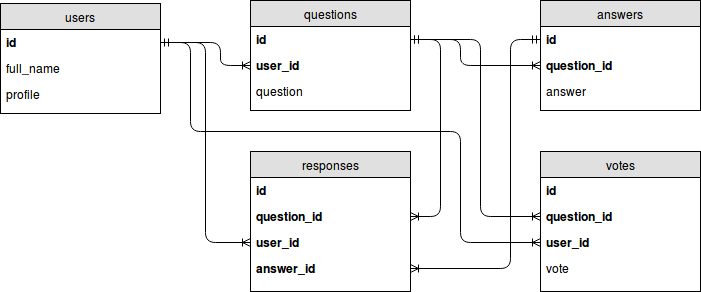

The diagram above was exported from draw.io. Its source (the exported page's mxGraphModel, read from the mxfile embedded in the PNG):
<mxGraphModel dx="876" dy="471" grid="1" gridSize="10" guides="1" tooltips="1" connect="1" arrows="1" fold="1" page="1" pageScale="1" pageWidth="850" pageHeight="1100" background="#ffffff" math="0" shadow="0">
  <root>
    <mxCell id="0" />
    <mxCell id="1" parent="0" />
    <mxCell id="2" value="users" style="swimlane;html=1;fontStyle=0;childLayout=stackLayout;horizontal=1;startSize=26;fillColor=#e0e0e0;horizontalStack=0;resizeParent=1;resizeLast=0;collapsible=1;marginBottom=0;swimlaneFillColor=#ffffff;align=center;" parent="1" vertex="1">
      <mxGeometry x="60" y="82" width="160" height="110" as="geometry" />
    </mxCell>
    <mxCell id="3" value="id" style="text;html=1;strokeColor=none;fillColor=none;spacingLeft=4;spacingRight=4;whiteSpace=wrap;overflow=hidden;rotatable=0;points=[[0,0.5],[1,0.5]];portConstraint=eastwest;fontStyle=1" parent="2" vertex="1">
      <mxGeometry y="26" width="160" height="26" as="geometry" />
    </mxCell>
    <mxCell id="4" value="full_name" style="text;html=1;strokeColor=none;fillColor=none;spacingLeft=4;spacingRight=4;whiteSpace=wrap;overflow=hidden;rotatable=0;points=[[0,0.5],[1,0.5]];portConstraint=eastwest;" parent="2" vertex="1">
      <mxGeometry y="52" width="160" height="26" as="geometry" />
    </mxCell>
    <mxCell id="5" value="profile" style="text;html=1;strokeColor=none;fillColor=none;spacingLeft=4;spacingRight=4;whiteSpace=wrap;overflow=hidden;rotatable=0;points=[[0,0.5],[1,0.5]];portConstraint=eastwest;" parent="2" vertex="1">
      <mxGeometry y="78" width="160" height="26" as="geometry" />
    </mxCell>
    <mxCell id="6" value="questions" style="swimlane;html=1;fontStyle=0;childLayout=stackLayout;horizontal=1;startSize=26;fillColor=#e0e0e0;horizontalStack=0;resizeParent=1;resizeLast=0;collapsible=1;marginBottom=0;swimlaneFillColor=#ffffff;align=center;" parent="1" vertex="1">
      <mxGeometry x="310" y="79" width="160" height="110" as="geometry" />
    </mxCell>
    <mxCell id="7" value="id" style="text;html=1;strokeColor=none;fillColor=none;spacingLeft=4;spacingRight=4;whiteSpace=wrap;overflow=hidden;rotatable=0;points=[[0,0.5],[1,0.5]];portConstraint=eastwest;fontStyle=1" parent="6" vertex="1">
      <mxGeometry y="26" width="160" height="26" as="geometry" />
    </mxCell>
    <mxCell id="9" value="user_id" style="text;html=1;strokeColor=none;fillColor=none;spacingLeft=4;spacingRight=4;whiteSpace=wrap;overflow=hidden;rotatable=0;points=[[0,0.5],[1,0.5]];portConstraint=eastwest;fontStyle=1" parent="6" vertex="1">
      <mxGeometry y="52" width="160" height="26" as="geometry" />
    </mxCell>
    <mxCell id="8" value="question" style="text;html=1;strokeColor=none;fillColor=none;spacingLeft=4;spacingRight=4;whiteSpace=wrap;overflow=hidden;rotatable=0;points=[[0,0.5],[1,0.5]];portConstraint=eastwest;" parent="6" vertex="1">
      <mxGeometry y="78" width="160" height="26" as="geometry" />
    </mxCell>
    <mxCell id="10" value="responses" style="swimlane;html=1;fontStyle=0;childLayout=stackLayout;horizontal=1;startSize=26;fillColor=#e0e0e0;horizontalStack=0;resizeParent=1;resizeLast=0;collapsible=1;marginBottom=0;swimlaneFillColor=#ffffff;align=center;" parent="1" vertex="1">
      <mxGeometry x="310" y="230" width="160" height="140" as="geometry" />
    </mxCell>
    <mxCell id="11" value="id" style="text;html=1;strokeColor=none;fillColor=none;spacingLeft=4;spacingRight=4;whiteSpace=wrap;overflow=hidden;rotatable=0;points=[[0,0.5],[1,0.5]];portConstraint=eastwest;fontStyle=1" parent="10" vertex="1">
      <mxGeometry y="26" width="160" height="26" as="geometry" />
    </mxCell>
    <mxCell id="12" value="question_id" style="text;html=1;strokeColor=none;fillColor=none;spacingLeft=4;spacingRight=4;whiteSpace=wrap;overflow=hidden;rotatable=0;points=[[0,0.5],[1,0.5]];portConstraint=eastwest;fontStyle=1" parent="10" vertex="1">
      <mxGeometry y="52" width="160" height="26" as="geometry" />
    </mxCell>
    <mxCell id="13" value="user_id" style="text;html=1;strokeColor=none;fillColor=none;spacingLeft=4;spacingRight=4;whiteSpace=wrap;overflow=hidden;rotatable=0;points=[[0,0.5],[1,0.5]];portConstraint=eastwest;fontStyle=1" parent="10" vertex="1">
      <mxGeometry y="78" width="160" height="26" as="geometry" />
    </mxCell>
    <mxCell id="25" value="answer_id" style="text;html=1;strokeColor=none;fillColor=none;spacingLeft=4;spacingRight=4;whiteSpace=wrap;overflow=hidden;rotatable=0;points=[[0,0.5],[1,0.5]];portConstraint=eastwest;fontStyle=1" parent="10" vertex="1">
      <mxGeometry y="104" width="160" height="26" as="geometry" />
    </mxCell>
    <mxCell id="14" value="votes" style="swimlane;html=1;fontStyle=0;childLayout=stackLayout;horizontal=1;startSize=26;fillColor=#e0e0e0;horizontalStack=0;resizeParent=1;resizeLast=0;collapsible=1;marginBottom=0;swimlaneFillColor=#ffffff;align=center;" parent="1" vertex="1">
      <mxGeometry x="600" y="230" width="160" height="140" as="geometry" />
    </mxCell>
    <mxCell id="15" value="id" style="text;html=1;strokeColor=none;fillColor=none;spacingLeft=4;spacingRight=4;whiteSpace=wrap;overflow=hidden;rotatable=0;points=[[0,0.5],[1,0.5]];portConstraint=eastwest;fontStyle=1" parent="14" vertex="1">
      <mxGeometry y="26" width="160" height="26" as="geometry" />
    </mxCell>
    <mxCell id="17" value="question_id" style="text;html=1;strokeColor=none;fillColor=none;spacingLeft=4;spacingRight=4;whiteSpace=wrap;overflow=hidden;rotatable=0;points=[[0,0.5],[1,0.5]];portConstraint=eastwest;fontStyle=1" parent="14" vertex="1">
      <mxGeometry y="52" width="160" height="26" as="geometry" />
    </mxCell>
    <mxCell id="16" value="user_id" style="text;html=1;strokeColor=none;fillColor=none;spacingLeft=4;spacingRight=4;whiteSpace=wrap;overflow=hidden;rotatable=0;points=[[0,0.5],[1,0.5]];portConstraint=eastwest;fontStyle=1" parent="14" vertex="1">
      <mxGeometry y="78" width="160" height="26" as="geometry" />
    </mxCell>
    <mxCell id="28" value="vote" style="text;html=1;strokeColor=none;fillColor=none;spacingLeft=4;spacingRight=4;whiteSpace=wrap;overflow=hidden;rotatable=0;points=[[0,0.5],[1,0.5]];portConstraint=eastwest;" parent="14" vertex="1">
      <mxGeometry y="104" width="160" height="26" as="geometry" />
    </mxCell>
    <mxCell id="22" value="" style="edgeStyle=orthogonalEdgeStyle;html=1;endArrow=ERoneToMany;exitX=1;exitY=0.5;entryX=0;entryY=0.5;startArrow=ERmandOne;startFill=0;" parent="1" source="3" target="9" edge="1">
      <mxGeometry width="100" height="100" relative="1" as="geometry">
        <mxPoint x="210" y="340" as="sourcePoint" />
        <mxPoint x="310" y="240" as="targetPoint" />
        <Array as="points">
          <mxPoint x="280" y="121" />
          <mxPoint x="280" y="144" />
        </Array>
      </mxGeometry>
    </mxCell>
    <mxCell id="23" value="" style="edgeStyle=orthogonalEdgeStyle;html=1;endArrow=ERoneToMany;exitX=1;exitY=0.5;entryX=0;entryY=0.5;" parent="1" source="3" target="13" edge="1">
      <mxGeometry width="100" height="100" relative="1" as="geometry">
        <mxPoint x="230" y="300" as="sourcePoint" />
        <mxPoint x="330" y="200" as="targetPoint" />
      </mxGeometry>
    </mxCell>
    <mxCell id="24" value="" style="edgeStyle=orthogonalEdgeStyle;html=1;endArrow=ERoneToMany;exitX=1;exitY=0.5;entryX=1;entryY=0.5;startArrow=ERmandOne;startFill=0;" parent="1" source="7" target="12" edge="1">
      <mxGeometry width="100" height="100" relative="1" as="geometry">
        <mxPoint x="550" y="200" as="sourcePoint" />
        <mxPoint x="650" y="100" as="targetPoint" />
        <Array as="points">
          <mxPoint x="500" y="118" />
          <mxPoint x="500" y="295" />
        </Array>
      </mxGeometry>
    </mxCell>
    <mxCell id="26" value="" style="edgeStyle=orthogonalEdgeStyle;html=1;endArrow=ERoneToMany;exitX=1;exitY=0.5;entryX=0;entryY=0.5;" parent="1" source="3" target="16" edge="1">
      <mxGeometry width="100" height="100" relative="1" as="geometry">
        <mxPoint x="150" y="360" as="sourcePoint" />
        <mxPoint x="250" y="260" as="targetPoint" />
        <Array as="points">
          <mxPoint x="250" y="121" />
          <mxPoint x="250" y="210" />
          <mxPoint x="520" y="210" />
          <mxPoint x="520" y="321" />
        </Array>
      </mxGeometry>
    </mxCell>
    <mxCell id="27" value="" style="edgeStyle=orthogonalEdgeStyle;html=1;endArrow=ERoneToMany;exitX=1;exitY=0.5;entryX=0;entryY=0.5;" parent="1" source="7" target="17" edge="1">
      <mxGeometry width="100" height="100" relative="1" as="geometry">
        <mxPoint x="590" y="380" as="sourcePoint" />
        <mxPoint x="690" y="280" as="targetPoint" />
        <Array as="points">
          <mxPoint x="540" y="118" />
          <mxPoint x="540" y="295" />
        </Array>
      </mxGeometry>
    </mxCell>
    <mxCell id="31" value="answers" style="swimlane;html=1;fontStyle=0;childLayout=stackLayout;horizontal=1;startSize=26;fillColor=#e0e0e0;horizontalStack=0;resizeParent=1;resizeLast=0;collapsible=1;marginBottom=0;swimlaneFillColor=#ffffff;align=center;" vertex="1" parent="1">
      <mxGeometry x="600" y="79" width="160" height="110" as="geometry" />
    </mxCell>
    <mxCell id="32" value="id" style="text;html=1;strokeColor=none;fillColor=none;spacingLeft=4;spacingRight=4;whiteSpace=wrap;overflow=hidden;rotatable=0;points=[[0,0.5],[1,0.5]];portConstraint=eastwest;fontStyle=1" vertex="1" parent="31">
      <mxGeometry y="26" width="160" height="26" as="geometry" />
    </mxCell>
    <mxCell id="33" value="question_id" style="text;html=1;strokeColor=none;fillColor=none;spacingLeft=4;spacingRight=4;whiteSpace=wrap;overflow=hidden;rotatable=0;points=[[0,0.5],[1,0.5]];portConstraint=eastwest;fontStyle=1" vertex="1" parent="31">
      <mxGeometry y="52" width="160" height="26" as="geometry" />
    </mxCell>
    <mxCell id="34" value="answer" style="text;html=1;strokeColor=none;fillColor=none;spacingLeft=4;spacingRight=4;whiteSpace=wrap;overflow=hidden;rotatable=0;points=[[0,0.5],[1,0.5]];portConstraint=eastwest;" vertex="1" parent="31">
      <mxGeometry y="78" width="160" height="26" as="geometry" />
    </mxCell>
    <mxCell id="40" value="" style="edgeStyle=orthogonalEdgeStyle;html=1;endArrow=ERoneToMany;exitX=1;exitY=0.5;entryX=0;entryY=0.5;startArrow=ERmandOne;startFill=0;" edge="1" parent="1" source="7" target="33">
      <mxGeometry width="100" height="100" relative="1" as="geometry">
        <mxPoint x="590" y="340" as="sourcePoint" />
        <mxPoint x="690" y="240" as="targetPoint" />
        <Array as="points">
          <mxPoint x="520" y="118" />
          <mxPoint x="520" y="144" />
        </Array>
      </mxGeometry>
    </mxCell>
    <mxCell id="43" value="" style="edgeStyle=orthogonalEdgeStyle;html=1;endArrow=ERmandOne;entryX=0;entryY=0.5;exitX=1;exitY=0.5;startArrow=ERoneToMany;startFill=0;endFill=0;" edge="1" parent="1" source="25" target="32">
      <mxGeometry width="100" height="100" relative="1" as="geometry">
        <mxPoint x="170" y="390" as="sourcePoint" />
        <mxPoint x="240" y="260" as="targetPoint" />
        <Array as="points">
          <mxPoint x="570" y="347" />
          <mxPoint x="570" y="118" />
        </Array>
      </mxGeometry>
    </mxCell>
  </root>
</mxGraphModel>